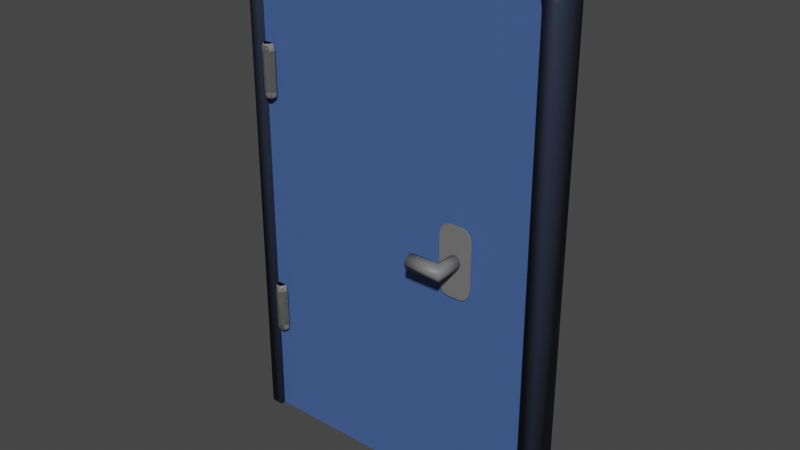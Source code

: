 # Source: door.blend  (saved by Blender 4.0.36; exported with 4.5.12 LTS)
import bpy
from mathutils import Matrix  # noqa: F401  (used for matrix-valued properties, if any)

bpy.ops.wm.read_factory_settings(use_empty=True)
scene = bpy.context.scene
scene.name = 'Scene'

# ---- collections
col_body = bpy.data.collections.new('body'); scene.collection.children.link(col_body)

# ---- materials (node trees are filled in below, after node groups)
mat_frame = bpy.data.materials.new('frame')
mat_frame.alpha_threshold = 0.0
mat_frame.use_transparent_shadow = False
mat_frame.roughness = 0.5
mat_frame.line_color = (0.0, 0.0, 0.0, 1.0)
mat_metal = bpy.data.materials.new('metal')
mat_metal.use_transparent_shadow = False
mat_door_color = bpy.data.materials.new('door_color')
mat_door_color.use_transparent_shadow = False

# ---- material node trees
mat_frame.use_nodes = True; mat_frame.node_tree.nodes.clear()
_N = mat_frame.node_tree.nodes; _L = mat_frame.node_tree.links
n0 = _N.new('ShaderNodeOutputMaterial'); n0.name = 'Material Output'; n0.location = (300, 300)
n1 = _N.new('ShaderNodeBsdfPrincipled'); n1.name = 'Principled BSDF'; n1.location = (10, 300)
n1.distribution = 'GGX'
n1.subsurface_method = 'RANDOM_WALK_SKIN'
n1.inputs[0].default_value = (0.02028, 0.02793, 0.05222, 1.0)
n1.inputs[3].default_value = 1.45
n1.inputs[27].default_value = (0.0, 0.0, 0.0, 1.0)
n1.inputs[28].default_value = 1.0
_L.new(n1.outputs[0], n0.inputs[0])
n0.is_active_output = True
mat_metal.use_nodes = True; mat_metal.node_tree.nodes.clear()
_N = mat_metal.node_tree.nodes; _L = mat_metal.node_tree.links
n0 = _N.new('ShaderNodeBsdfPrincipled'); n0.name = 'Principled BSDF'; n0.location = (10, 300)
n0.distribution = 'GGX'
n0.subsurface_method = 'RANDOM_WALK_SKIN'
n0.inputs[0].default_value = (0.1734, 0.1734, 0.1734, 1.0)
n0.inputs[3].default_value = 1.45
n0.inputs[27].default_value = (0.0, 0.0, 0.0, 1.0)
n0.inputs[28].default_value = 1.0
n1 = _N.new('ShaderNodeOutputMaterial'); n1.name = 'Material Output'; n1.location = (300, 300)
_L.new(n0.outputs[0], n1.inputs[0])
n1.is_active_output = True
mat_door_color.use_nodes = True; mat_door_color.node_tree.nodes.clear()
_N = mat_door_color.node_tree.nodes; _L = mat_door_color.node_tree.links
n0 = _N.new('ShaderNodeBsdfPrincipled'); n0.name = 'Principled BSDF'; n0.location = (10, 300)
n0.distribution = 'GGX'
n0.subsurface_method = 'RANDOM_WALK_SKIN'
n0.inputs[0].default_value = (0.05832, 0.1191, 0.326, 1.0)
n0.inputs[3].default_value = 1.45
n0.inputs[27].default_value = (0.0, 0.0, 0.0, 1.0)
n0.inputs[28].default_value = 1.0
n1 = _N.new('ShaderNodeOutputMaterial'); n1.name = 'Material Output'; n1.location = (300, 300)
_L.new(n0.outputs[0], n1.inputs[0])
n1.is_active_output = True

# ---- world
world_world = bpy.data.worlds.new('World'); scene.world = world_world
world_world.use_nodes = True; world_world.node_tree.nodes.clear()
_N = world_world.node_tree.nodes; _L = world_world.node_tree.links
n0 = _N.new('ShaderNodeOutputWorld'); n0.name = 'World Output'; n0.location = (300, 300)
n1 = _N.new('ShaderNodeBackground'); n1.name = 'Background'; n1.location = (10, 300)
n1.inputs[0].default_value = (0.05088, 0.05088, 0.05088, 1.0)
_L.new(n1.outputs[0], n0.inputs[0])
n0.is_active_output = True
world_world.color = (0.05088, 0.05088, 0.05088)
world_world.use_sun_shadow = False
world_world.sun_shadow_jitter_overblur = 0.0

# ---- meshes
me_cube_001 = bpy.data.meshes.new('Cube.001')
me_cube_001.from_pydata([(0.646, -0.065, 0.0), (-0.549, -0.065, 0.0), (0.646, 0.075, 0.0), (-0.549, 0.075, 0.0), (0.6383, -0.065, 1.95), (0.6083, -0.065, 2.0), (0.6342, -0.065, 1.975), (0.6233, -0.065, 1.994), (-0.5113, -0.065, 2.0), (-0.5413, -0.065, 1.95), (-0.5263, -0.065, 1.994), (-0.5372, -0.065, 1.975), (0.6083, 0.075, 2.0), (0.6383, 0.075, 1.95), (0.6233, 0.075, 1.994), (0.6342, 0.075, 1.975), (-0.5413, 0.075, 1.95), (-0.5113, 0.075, 2.0), (-0.5372, 0.075, 1.975), (-0.5263, 0.075, 1.994)], [], [(1, 9, 16, 3), (5, 12, 17, 8), (8, 17, 19, 10), (10, 19, 18, 11), (11, 18, 16, 9), (12, 5, 7, 14), (14, 7, 6, 15), (15, 6, 4, 13), (2, 13, 4, 0)])
me_cube_001.polygons.foreach_set('use_smooth', [True] * 9)
_uv = me_cube_001.uv_layers.new(name='UVMap')
_uv.uv.foreach_set('vector', [0.375, 0.75, 0.6187, 0.75, 0.6187, 1.0, 0.375, 1.0, 0.625, 0.5063, 0.875, 0.5063, 0.875, 0.7438, 0.625, 0.7438, 0.625, 0.7438, 0.875, 0.7438, 0.875, 0.7469, 0.625, 0.7469, 0.625, 0.7469, 0.875, 0.7469, 0.875, 0.75, 0.625, 0.75, 0.625, 0.75, 0.625, 1.0, 0.6187, 1.0, 0.6187, 0.75, 0.875, 0.5063, 0.625, 0.5063, 0.625, 0.5031, 0.875, 0.5031, 0.875, 0.5031, 0.625, 0.5031, 0.625, 0.5, 0.875, 0.5, 0.625, 0.25, 0.625, 0.5, 0.6187, 0.5, 0.6187, 0.25, 0.375, 0.25, 0.6187, 0.25, 0.6187, 0.5, 0.375, 0.5])
me_cube_001.materials.append(mat_frame)
me_cube_001.use_mirror_vertex_groups = False
me_cube_001.update()
me_cylinder_001 = bpy.data.meshes.new('Cylinder.001')
me_cylinder_001.from_pydata([(0.02298, 0.06344, -0.395), (0.0315, 0.06344, -0.4212), (0.029, 0.06344, -0.4027), (-0.02298, 0.06344, -0.395), (-0.0315, 0.06344, -0.4212), (-0.029, 0.06344, -0.4027), (-0.01625, 0.07968, -0.395), (-0.02227, 0.08571, -0.4212), (-0.02051, 0.08394, -0.4027), (-1.186e-07, 0.08641, -0.395), (-1.187e-07, 0.09494, -0.4212), (-1.187e-07, 0.09244, -0.4027), (0.01625, 0.07968, -0.395), (0.02227, 0.08571, -0.4212), (0.02051, 0.08394, -0.4027), (0.02298, 0.06344, -0.605), (0.0315, 0.06344, -0.5787), (0.029, 0.06344, -0.5973), (-0.0315, 0.06344, -0.5787), (-0.02298, 0.06344, -0.605), (-0.029, 0.06344, -0.5973), (-0.02227, 0.08571, -0.5787), (-0.01625, 0.07968, -0.605), (-0.02051, 0.08394, -0.5973), (-1.187e-07, 0.09494, -0.5787), (-1.176e-07, 0.08641, -0.605), (-1.184e-07, 0.09244, -0.5973), (0.02227, 0.08571, -0.5787), (0.01625, 0.07968, -0.605), (0.02051, 0.08394, -0.5973)], [], [(18, 4, 7, 21), (21, 7, 10, 24), (24, 10, 13, 27), (27, 13, 1, 16), (7, 4, 5, 8), (8, 5, 3, 6), (10, 7, 8, 11), (11, 8, 6, 9), (13, 10, 11, 14), (14, 11, 9, 12), (1, 13, 14, 2), (2, 14, 12, 0), (18, 21, 23, 20), (20, 23, 22, 19), (21, 24, 26, 23), (23, 26, 25, 22), (24, 27, 29, 26), (26, 29, 28, 25), (27, 16, 17, 29), (29, 17, 15, 28), (3, 0, 12, 9, 6), (22, 25, 28, 15, 19)])
me_cylinder_001.polygons.foreach_set('use_smooth', [True] * 22)
_uv = me_cylinder_001.uv_layers.new(name='UVMap')
_uv.uv.foreach_set('vector', [0.5, 0.5625, 0.5, 0.9375, 0.375, 0.9375, 0.375, 0.5625, 0.375, 0.5625, 0.375, 0.9375, 0.25, 0.9375, 0.25, 0.5625, 0.25, 0.5625, 0.25, 0.9375, 0.125, 0.9375, 0.125, 0.5625, 0.125, 0.5625, 0.125, 0.9375, 0.0, 0.9375, 0.0, 0.5625, 0.375, 0.9375, 0.5, 0.9375, 0.495, 1.0, 0.38, 1.0, 0.08702, 0.07751, 0.2433, 0.01279, 0.25, 0.07494, 0.1262, 0.1262, 0.25, 0.9375, 0.375, 0.9375, 0.37, 1.0, 0.255, 1.0, 0.01279, 0.2433, 0.07751, 0.08702, 0.1262, 0.1262, 0.07494, 0.25, 0.125, 0.9375, 0.25, 0.9375, 0.245, 1.0, 0.13, 1.0, 0.07751, 0.413, 0.01279, 0.2567, 0.07494, 0.25, 0.1262, 0.3738, 0.0, 0.9375, 0.125, 0.9375, 0.12, 1.0, 0.004954, 1.0, 0.2433, 0.4872, 0.08702, 0.4225, 0.1262, 0.3738, 0.25, 0.4251, 0.5, 0.5625, 0.375, 0.5625, 0.38, 0.5, 0.495, 0.5, 0.7433, 0.01279, 0.587, 0.07751, 0.6262, 0.1262, 0.75, 0.07494, 0.375, 0.5625, 0.25, 0.5625, 0.255, 0.5, 0.37, 0.5, 0.5775, 0.08702, 0.5128, 0.2433, 0.5749, 0.25, 0.6262, 0.1262, 0.25, 0.5625, 0.125, 0.5625, 0.13, 0.5, 0.245, 0.5, 0.5128, 0.2567, 0.5775, 0.413, 0.6262, 0.3738, 0.5749, 0.25, 0.125, 0.5625, 0.0, 0.5625, 0.004954, 0.5, 0.12, 0.5, 0.587, 0.4225, 0.7433, 0.4872, 0.75, 0.4251, 0.6262, 0.3738, 0.25, 0.07494, 0.25, 0.4251, 0.1262, 0.3738, 0.07494, 0.25, 0.1262, 0.1262, 0.6262, 0.1262, 0.5749, 0.25, 0.6262, 0.3738, 0.75, 0.4251, 0.75, 0.07494])
me_cylinder_001.materials.append(mat_metal)
me_cylinder_001.update()
me_cube = bpy.data.meshes.new('Cube')
me_cube.from_pydata([(1.1, -0.05, 2.0), (1.1, -0.05, 0.0), (-0.1, -0.05, 2.0), (-0.1, -0.05, 0.0), (1.1, 0.05, 2.0), (1.1, 0.05, 0.0), (-0.1, 0.05, 2.0), (-0.1, 0.05, 0.0)], [], [(0, 4, 6, 2), (3, 2, 6, 7), (7, 6, 4, 5), (5, 1, 3, 7), (1, 0, 2, 3), (5, 4, 0, 1)])
_uv = me_cube.uv_layers.new(name='UVMap')
_uv.uv.foreach_set('vector', [0.625, 0.5, 0.875, 0.5, 0.875, 0.75, 0.625, 0.75, 0.375, 0.75, 0.625, 0.75, 0.625, 1.0, 0.375, 1.0, 0.375, 0.0, 0.625, 0.0, 0.625, 0.25, 0.375, 0.25, 0.125, 0.5, 0.375, 0.5, 0.375, 0.75, 0.125, 0.75, 0.375, 0.5, 0.625, 0.5, 0.625, 0.75, 0.375, 0.75, 0.375, 0.25, 0.625, 0.25, 0.625, 0.5, 0.375, 0.5])
me_cube.materials.append(mat_door_color)
me_cube.use_mirror_vertex_groups = False
me_cube.update()
me_cylinder_002 = bpy.data.meshes.new('Cylinder.002')
me_cylinder_002.from_pydata([(0.03, -0.05983, -4.517e-09), (0.03, -0.1198, -4.517e-09), (0.02121, -0.05983, -0.02121), (0.02121, -0.1198, -0.02121), (6.782e-09, -0.05983, -0.03), (1.131e-08, -0.1198, -0.03), (-0.02121, -0.05983, -0.02121), (-0.02121, -0.1198, -0.02121), (-0.03, -0.05983, -9.047e-09), (-0.03, -0.1198, -9.047e-09), (-0.02121, -0.05983, 0.02121), (-0.02121, -0.1198, 0.02121), (2.252e-09, -0.05983, 0.03), (6.782e-09, -0.1198, 0.03), (0.02121, -0.05983, 0.02121), (0.02121, -0.1198, 0.02121), (0.02121, -0.171, -0.02121), (0.03, -0.1798, -6.782e-09), (1.113e-08, -0.1498, -0.03), (-0.02121, -0.1286, -0.02121), (-0.03, -0.1198, -6.782e-09), (-0.02121, -0.1286, 0.02121), (1.113e-08, -0.1498, 0.03), (0.02121, -0.171, 0.02121), (-0.1498, -0.171, -0.02121), (-0.15, -0.1798, -2.037e-08), (-0.15, -0.1498, -0.03), (-0.1502, -0.1286, -0.02121), (-0.15, -0.1198, -1.584e-08), (-0.1502, -0.1286, 0.02121), (-0.15, -0.1498, 0.03), (-0.1498, -0.171, 0.02121), (-0.08, -0.05512, 0.09), (-0.03, -0.05512, 0.14), (-0.0733, -0.05512, 0.115), (-0.055, -0.05512, 0.1333), (-0.03, -0.05512, -0.14), (-0.08, -0.05512, -0.09), (-0.055, -0.05512, -0.1333), (-0.0733, -0.05512, -0.115), (0.03, -0.05512, 0.14), (0.08, -0.05512, 0.09), (0.055, -0.05512, 0.1333), (0.0733, -0.05512, 0.115), (0.08, -0.05512, -0.09), (0.03, -0.05512, -0.14), (0.0733, -0.05512, -0.115), (0.055, -0.05512, -0.1333), (-0.03, -0.06012, 0.14), (-0.08, -0.06012, 0.09), (-0.055, -0.06012, 0.1333), (-0.0733, -0.06012, 0.115), (-0.08, -0.06012, -0.09), (-0.03, -0.06012, -0.14), (-0.0733, -0.06012, -0.115), (-0.055, -0.06012, -0.1333), (0.08, -0.06012, 0.09), (0.03, -0.06012, 0.14), (0.0733, -0.06012, 0.115), (0.055, -0.06012, 0.1333), (0.03, -0.06012, -0.14), (0.08, -0.06012, -0.09), (0.055, -0.06012, -0.1333), (0.0733, -0.06012, -0.115)], [], [(0, 1, 3, 2), (2, 3, 5, 4), (4, 5, 7, 6), (6, 7, 9, 8), (8, 9, 11, 10), (10, 11, 13, 12), (15, 13, 22, 23), (12, 13, 15, 14), (14, 15, 1, 0), (0, 2, 4, 6, 8, 10, 12, 14), (18, 16, 24, 26), (5, 3, 16, 18), (11, 9, 20, 21), (1, 15, 23, 17), (3, 1, 17, 16), (7, 5, 18, 19), (13, 11, 21, 22), (9, 7, 19, 20), (24, 25, 31, 30, 29, 28, 27, 26), (23, 22, 30, 31), (21, 20, 28, 29), (19, 18, 26, 27), (16, 17, 25, 24), (17, 23, 31, 25), (22, 21, 29, 30), (20, 19, 27, 28), (32, 37, 52, 49), (44, 41, 56, 61), (32, 34, 35, 33, 40, 42, 43, 41, 44, 46, 47, 45, 36, 38, 39, 37), (48, 50, 51, 49, 52, 54, 55, 53, 60, 62, 63, 61, 56, 58, 59, 57), (36, 45, 60, 53), (44, 61, 63, 46), (46, 63, 62, 47), (47, 62, 60, 45), (52, 37, 39, 54), (54, 39, 38, 55), (55, 38, 36, 53), (32, 49, 51, 34), (34, 51, 50, 35), (35, 50, 48, 33), (56, 41, 43, 58), (58, 43, 42, 59), (59, 42, 40, 57), (40, 33, 48, 57)])
me_cylinder_002.polygons.foreach_set('use_smooth', [1, 1, 1, 1, 1, 1, 1, 1, 1, 1, 1, 1, 1, 1, 1, 1, 1, 1, 1, 1, 1, 1, 1, 1, 1, 1, 0, 0, 0, 0, 0, 0, 0, 0, 0, 0, 0, 0, 0, 0, 0, 0, 0, 0])
_uv = me_cylinder_002.uv_layers.new(name='UVMap')
_uv.uv.foreach_set('vector', [1.0, 0.5, 1.0, 1.0, 0.875, 1.0, 0.875, 0.5, 0.875, 0.5, 0.875, 1.0, 0.75, 1.0, 0.75, 0.5, 0.75, 0.5, 0.75, 1.0, 0.625, 1.0, 0.625, 0.5, 0.625, 0.5, 0.625, 1.0, 0.5, 1.0, 0.5, 0.5, 0.5, 0.5, 0.5, 1.0, 0.375, 1.0, 0.375, 0.5, 0.375, 0.5, 0.375, 1.0, 0.25, 1.0, 0.25, 0.5, 0.125, 1.0, 0.25, 1.0, 0.25, 1.0, 0.125, 1.0, 0.25, 0.5, 0.25, 1.0, 0.125, 1.0, 0.125, 0.5, 0.125, 0.5, 0.125, 1.0, 0.0, 1.0, 0.0, 0.5, 0.75, 0.49, 0.9197, 0.4197, 0.99, 0.25, 0.9197, 0.08029, 0.75, 0.01, 0.5803, 0.08029, 0.51, 0.25, 0.5803, 0.4197, 0.75, 1.0, 0.875, 1.0, 0.875, 1.0, 0.75, 1.0, 0.75, 1.0, 0.875, 1.0, 0.875, 1.0, 0.75, 1.0, 0.375, 1.0, 0.5, 1.0, 0.5, 1.0, 0.375, 1.0, 0.0, 1.0, 0.125, 1.0, 0.125, 1.0, 0.0, 1.0, 0.875, 1.0, 1.0, 1.0, 1.0, 1.0, 0.875, 1.0, 0.625, 1.0, 0.75, 1.0, 0.75, 1.0, 0.625, 1.0, 0.25, 1.0, 0.375, 1.0, 0.375, 1.0, 0.25, 1.0, 0.5, 1.0, 0.625, 1.0, 0.625, 1.0, 0.5, 1.0, 0.4197, 0.4197, 0.25, 0.49, 0.08029, 0.4197, 0.01, 0.25, 0.08029, 0.08029, 0.25, 0.01, 0.4197, 0.08029, 0.49, 0.25, 0.125, 1.0, 0.25, 1.0, 0.25, 1.0, 0.125, 1.0, 0.375, 1.0, 0.5, 1.0, 0.5, 1.0, 0.375, 1.0, 0.625, 1.0, 0.75, 1.0, 0.75, 1.0, 0.625, 1.0, 0.875, 1.0, 1.0, 1.0, 1.0, 1.0, 0.875, 1.0, 0.0, 1.0, 0.125, 1.0, 0.125, 1.0, 0.0, 1.0, 0.25, 1.0, 0.375, 1.0, 0.375, 1.0, 0.25, 1.0, 0.5, 1.0, 0.625, 1.0, 0.625, 1.0, 0.5, 1.0, 0.1786, 0.0, 0.8214, 0.0, 0.8214, 0.0, 0.1786, 0.0, 0.8214, 1.0, 0.1786, 1.0, 0.1786, 1.0, 0.8214, 1.0, 0.1786, 0.0, 0.08929, 0.01396, 0.007975, 0.1562, 0.0, 0.3125, 0.0, 0.6875, 0.007975, 0.8438, 0.08929, 0.986, 0.1786, 1.0, 0.8214, 1.0, 0.9107, 0.986, 0.992, 0.8438, 1.0, 0.6875, 1.0, 0.3125, 0.992, 0.1562, 0.9107, 0.01396, 0.8214, 0.0, 0.0, 0.3125, 0.007975, 0.1562, 0.08929, 0.01396, 0.1786, 0.0, 0.8214, 0.0, 0.9107, 0.01396, 0.992, 0.1562, 1.0, 0.3125, 1.0, 0.6875, 0.992, 0.8438, 0.9107, 0.986, 0.8214, 1.0, 0.1786, 1.0, 0.08929, 0.986, 0.007975, 0.8438, 0.0, 0.6875, 1.0, 0.3125, 1.0, 0.6875, 1.0, 0.6875, 1.0, 0.3125, 0.8214, 1.0, 0.8214, 1.0, 0.9107, 0.986, 0.9107, 0.986, 0.9107, 0.986, 0.9107, 0.986, 0.992, 0.8438, 0.992, 0.8438, 0.992, 0.8438, 0.992, 0.8438, 1.0, 0.6875, 1.0, 0.6875, 0.8214, 0.0, 0.8214, 0.0, 0.9107, 0.01396, 0.9107, 0.01396, 0.9107, 0.01396, 0.9107, 0.01396, 0.992, 0.1562, 0.992, 0.1562, 0.992, 0.1562, 0.992, 0.1562, 1.0, 0.3125, 1.0, 0.3125, 0.1786, 0.0, 0.1786, 0.0, 0.08929, 0.01396, 0.08929, 0.01396, 0.08929, 0.01396, 0.08929, 0.01396, 0.007975, 0.1562, 0.007975, 0.1562, 0.007975, 0.1562, 0.007975, 0.1562, 0.0, 0.3125, 0.0, 0.3125, 0.1786, 1.0, 0.1786, 1.0, 0.08929, 0.986, 0.08929, 0.986, 0.08929, 0.986, 0.08929, 0.986, 0.007975, 0.8438, 0.007975, 0.8438, 0.007975, 0.8438, 0.007975, 0.8438, 0.0, 0.6875, 0.0, 0.6875, 0.0, 0.6875, 0.0, 0.3125, 0.0, 0.3125, 0.0, 0.6875])
me_cylinder_002.materials.append(mat_metal)
me_cylinder_002.update()

# ---- objects
ob_frame = bpy.data.objects.new('Frame', me_cube_001)
ob_cylinder = bpy.data.objects.new('Cylinder', me_cylinder_001)
ob_door = bpy.data.objects.new('Door', me_cube)
ob_handle = bpy.data.objects.new('Handle', me_cylinder_002)

# ---- transforms, parenting, visibility, modifiers, constraints
ob_frame.location = (-0.05, -0.005, 0.0)
ob_frame.lock_rotations_4d = False
ob_frame.empty_display_type = 'ARROWS'
ob_frame.lineart.crease_threshold = 0.0
_m = ob_frame.modifiers.new('Solidify', 'SOLIDIFY')
_m.thickness = 0.05
_m.offset = 1.0
ob_cylinder.parent = ob_door
ob_cylinder.matrix_parent_inverse = Matrix(((1.0, -0.0, 0.0, 0.5), (-0.0, 1.0, -0.0, 0.0), (0.0, 0.0, 1.0, -0.0), (-0.0, 0.0, -0.0, 1.0)))
ob_cylinder.location = (-0.56, 0.0, 1.0)
ob_cylinder.scale = (0.8333, 1.0, 1.0)
_m = ob_cylinder.modifiers.new('Mirror', 'MIRROR')
_m.use_axis = (True, True, True)
ob_door.location = (-0.5, 0.0, 0.0)
ob_door.lock_rotations_4d = False
ob_door.empty_display_type = 'ARROWS'
ob_door.lineart.crease_threshold = 0.0
ob_handle.parent = ob_door
ob_handle.matrix_parent_inverse = Matrix(((1.0, -0.0, 0.0, 0.5), (-0.0, 1.0, -0.0, 0.0), (0.0, 0.0, 1.0, -0.0), (-0.0, 0.0, -0.0, 1.0)))
ob_handle.location = (0.29, 0.0, 1.0)
ob_handle.scale = (0.8333, 1.0, 1.0)
_m = ob_handle.modifiers.new('Mirror', 'MIRROR')
_m.use_axis = (False, True, False)

# ---- collection membership
scene.collection.objects.link(ob_frame)
col_body.objects.link(ob_cylinder)
col_body.objects.link(ob_door)
col_body.objects.link(ob_handle)

# ---- scene / render settings (as saved in the file)
scene.frame_start = 1; scene.frame_end = 250; scene.frame_set(132)
scene.render.engine = 'BLENDER_EEVEE_NEXT'
scene.cycles.sampling_pattern = 'TABULATED_SOBOL'
scene.view_settings.view_transform = 'Filmic'
bpy.context.view_layer.update()

# ---- added for rendering (the .blend has no active camera and no usable light): camera, sun
cam_auto = bpy.data.cameras.new('AutoCamera')
cam_auto.lens = 50.0
cam_auto.sensor_width = 36.0
cam_auto.clip_end = 1000.0
ob_auto_camera = bpy.data.objects.new('AutoCamera', cam_auto)
scene.collection.objects.link(ob_auto_camera)
ob_auto_camera.location = (2.26598, -2.72098, 2.83865)
ob_auto_camera.rotation_euler = (1.09748, -7.21219e-08, 0.694738)
scene.camera = ob_auto_camera
light_auto_sun = bpy.data.lights.new('AutoSun', 'SUN')
light_auto_sun.energy = 3.0
light_auto_sun.angle = 0.0523599
ob_auto_sun = bpy.data.objects.new('AutoSun', light_auto_sun)
scene.collection.objects.link(ob_auto_sun)
ob_auto_sun.rotation_euler = (0.872665, 0.174533, 0.523599)
bpy.context.view_layer.update()
